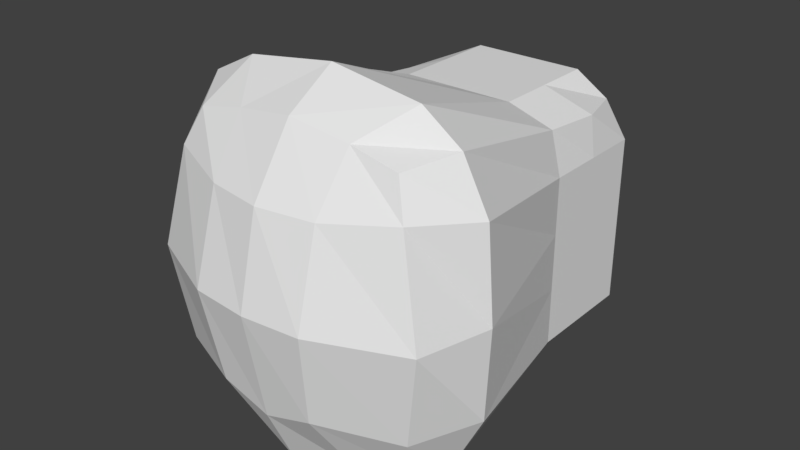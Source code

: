 # Source: MCharacter.blend  (saved by Blender 2.78.0; exported with 4.5.12 LTS)
import bpy
from mathutils import Matrix  # noqa: F401  (used for matrix-valued properties, if any)

bpy.ops.wm.read_factory_settings(use_empty=True)
scene = bpy.context.scene
scene.name = 'Scene'

# ---- collections
col_collection_1 = bpy.data.collections.new('Collection 1'); scene.collection.children.link(col_collection_1)

# ---- materials (node trees are filled in below, after node groups)
mat_material = bpy.data.materials.new('Material')
mat_material.alpha_threshold = 0.0
mat_material.use_transparent_shadow = False
mat_material.roughness = 0.5
mat_material.line_color = (0.0, 0.0, 0.0, 1.0)

# ---- material node trees

# ---- world
world_world = bpy.data.worlds.new('World'); scene.world = world_world
world_world.color = (0.05088, 0.05088, 0.05088)
world_world.use_sun_shadow = False
world_world.sun_shadow_jitter_overblur = 0.0
world_world.cycles.sampling_method = 'MANUAL'

# ---- meshes
me_cube = bpy.data.meshes.new('Cube')
me_cube.from_pydata([(0.5318, 0.803, -0.5401), (0.5253, -0.6843, -0.6523), (-0.5029, -0.6554, -0.6523), (-0.5325, 0.803, -0.5401), (0.4233, 0.803, 0.4228), (0.4918, -0.7078, 0.6083), (-0.4978, -0.7078, 0.6083), (-0.424, 0.803, 0.4228), (0.5318, 0.2708, -0.5401), (-0.0003516, 0.803, -0.5401), (0.5318, 0.803, -0.007969), (-0.0006907, -0.7963, -0.787), (0.6704, -0.8269, -0.004138), (-0.5325, 0.2708, -0.5401), (-0.6524, -0.8269, -0.004138), (-0.5325, 0.803, -0.007969), (0.4819, 0.2708, 0.456), (-0.0003516, 0.803, 0.5242), (-0.0006912, -0.7305, 0.6997), (-0.5054, 0.2708, 0.456), (-0.0003516, 0.803, -0.007969), (-0.5325, 0.2708, -0.007969), (-2.98e-07, -1.025, 0.0), (0.5318, 0.2708, -0.007969), (-0.0003518, 0.2708, 0.5242), (-0.0003517, 0.2708, -0.5401), (0.5901, -0.5, -0.7174), (-0.2664, 0.803, -0.5401), (0.5318, 0.803, 0.2581), (-0.2909, -0.7271, -0.7458), (0.5596, -0.7655, 0.449), (-0.5325, 0.5369, -0.5401), (-0.5614, -0.7655, 0.449), (-0.5325, 0.803, 0.2581), (0.6057, -0.5, 0.6512), (-0.2664, 0.803, 0.5242), (-0.275, -0.7116, 0.6569), (-0.5083, 0.5369, 0.4234), (0.5318, 0.5369, -0.5401), (0.2657, 0.803, -0.5401), (0.5318, 0.803, -0.2741), (0.3014, -0.7271, -0.7458), (0.5869, -0.7728, -0.4573), (-0.5908, -0.5, -0.7174), (-0.5938, -0.7728, -0.4573), (-0.5325, 0.803, -0.2741), (0.5076, 0.5369, 0.4475), (0.2657, 0.803, 0.5242), (0.2736, -0.7116, 0.6569), (-0.6335, -0.5, 0.6717), (-0.2664, 0.803, -0.007969), (0.2657, 0.803, -0.007969), (-0.0003516, 0.803, 0.2581), (-0.0003516, 0.803, -0.2741), (-0.5325, 0.5369, -0.007969), (-0.7591, -0.5, -0.002195), (-0.5325, 0.2708, -0.2741), (-0.5325, 0.2708, 0.2581), (-0.2685, -0.9998, 0.0), (0.2685, -0.9998, 0.0), (-1.75e-07, -0.9281, -0.5027), (-3.965e-07, -0.926, 0.4129), (0.7585, -0.5, -0.002195), (0.5318, 0.5369, -0.007969), (0.5318, 0.2708, -0.2741), (0.5318, 0.2708, 0.2581), (-0.0003133, -0.5, 0.8425), (-0.0003517, 0.5369, 0.5242), (0.2657, 0.2708, 0.5242), (-0.2664, 0.2708, 0.5242), (-0.2664, 0.2708, -0.5401), (0.2657, 0.2708, -0.5401), (-0.0003516, 0.5369, -0.5401), (-0.000313, -0.5, -0.8077), (0.2949, -0.5, -0.8077), (0.2657, 0.5369, -0.5401), (-0.2664, 0.5369, -0.5401), (-0.2664, 0.5369, 0.5242), (0.2657, 0.5369, 0.5242), (0.422, -0.5, 0.7806), (0.5318, 0.5369, 0.2581), (0.5318, 0.5369, -0.2741), (0.7384, -0.5, -0.4246), (0.2595, -0.8835, 0.4129), (0.2306, -0.9281, -0.4312), (-0.2306, -0.9281, -0.4312), (-0.727, -0.5, 0.4202), (-0.739, -0.5, -0.4246), (-0.5325, 0.5369, -0.2741), (0.2657, 0.803, -0.2741), (0.2657, 0.803, 0.2581), (-0.2664, 0.803, 0.2581), (-0.2664, 0.803, -0.2741), (-0.5325, 0.5369, 0.2581), (-0.2595, -0.8835, 0.4129), (0.7263, -0.5, 0.4202), (-0.4227, -0.5, 0.7806), (-0.2955, -0.5, -0.8077)], [], [(97, 29, 2, 43), (96, 49, 6, 36), (95, 34, 5, 30), (94, 36, 6, 32), (93, 37, 7, 33), (92, 27, 3, 45), (91, 50, 15, 33), (90, 51, 20, 52), (89, 39, 9, 53), (88, 54, 15, 45), (87, 55, 21, 56), (86, 49, 19, 57), (85, 58, 14, 44), (84, 59, 22, 60), (83, 48, 18, 61), (82, 62, 12, 42), (81, 63, 23, 64), (80, 46, 16, 65), (79, 66, 18, 48), (78, 67, 24, 68), (77, 37, 19, 69), (76, 70, 13, 31), (75, 71, 25, 72), (74, 41, 11, 73), (71, 74, 73, 25), (8, 26, 74, 71), (26, 1, 41, 74), (39, 75, 72, 9), (0, 38, 75, 39), (38, 8, 71, 75), (27, 76, 31, 3), (9, 72, 76, 27), (72, 25, 70, 76), (67, 77, 69, 24), (17, 35, 77, 67), (35, 7, 37, 77), (46, 78, 68, 16), (4, 47, 78, 46), (47, 17, 67, 78), (34, 79, 48, 5), (16, 68, 79, 34), (68, 24, 66, 79), (63, 80, 65, 23), (10, 28, 80, 63), (28, 4, 46, 80), (38, 81, 64, 8), (0, 40, 81, 38), (40, 10, 63, 81), (26, 82, 42, 1), (8, 64, 82, 26), (64, 23, 62, 82), (59, 83, 61, 22), (12, 30, 83, 59), (30, 5, 48, 83), (41, 84, 60, 11), (1, 42, 84, 41), (42, 12, 59, 84), (29, 85, 44, 2), (11, 60, 85, 29), (60, 22, 58, 85), (55, 86, 57, 21), (14, 32, 86, 55), (32, 6, 49, 86), (43, 87, 56, 13), (2, 44, 87, 43), (44, 14, 55, 87), (31, 88, 45, 3), (13, 56, 88, 31), (56, 21, 54, 88), (51, 89, 53, 20), (10, 40, 89, 51), (40, 0, 39, 89), (47, 90, 52, 17), (4, 28, 90, 47), (28, 10, 51, 90), (35, 91, 33, 7), (17, 52, 91, 35), (52, 20, 50, 91), (50, 92, 45, 15), (20, 53, 92, 50), (53, 9, 27, 92), (54, 93, 33, 15), (21, 57, 93, 54), (57, 19, 37, 93), (58, 94, 32, 14), (22, 61, 94, 58), (61, 18, 36, 94), (62, 95, 30, 12), (23, 65, 95, 62), (65, 16, 34, 95), (66, 96, 36, 18), (24, 69, 96, 66), (69, 19, 49, 96), (70, 97, 43, 13), (25, 73, 97, 70), (73, 11, 29, 97)])
me_cube.materials.append(mat_material)
me_cube.use_remesh_preserve_volume = False
me_cube.use_remesh_preserve_attributes = False
me_cube.use_mirror_vertex_groups = False
me_cube.update()

# ---- objects
ob_cube = bpy.data.objects.new('Cube', me_cube)

# ---- transforms, parenting, visibility, modifiers, constraints
ob_cube.location = (0.0, 0.0, 0.0)
ob_cube.scale = (0.1668, 0.1668, 0.1668)
ob_cube.lock_rotations_4d = False
ob_cube.empty_display_type = 'ARROWS'
ob_cube.lineart.crease_threshold = 0.0

# ---- collection membership
col_collection_1.objects.link(ob_cube)

# ---- scene / render settings (as saved in the file)
scene.frame_start = 1; scene.frame_end = 250; scene.frame_set(1)
scene.render.engine = 'BLENDER_EEVEE_NEXT'
scene.render.resolution_percentage = 50
scene.render.dither_intensity = 0.0
scene.cycles.use_denoising = False
scene.cycles.samples = 128
scene.cycles.sampling_pattern = 'TABULATED_SOBOL'
scene.cycles.light_sampling_threshold = 0.0
scene.cycles.use_adaptive_sampling = False
scene.cycles.use_light_tree = False
scene.cycles.blur_glossy = 0.0
scene.cycles.sample_clamp_indirect = 0.0
scene.view_settings.view_transform = 'Standard'
bpy.context.view_layer.update()

# ---- added for rendering (the .blend has no active camera and no usable light): camera, sun
cam_auto = bpy.data.cameras.new('AutoCamera')
cam_auto.lens = 50.0
cam_auto.sensor_width = 36.0
cam_auto.clip_end = 1000.0
ob_auto_camera = bpy.data.objects.new('AutoCamera', cam_auto)
scene.collection.objects.link(ob_auto_camera)
ob_auto_camera.location = (0.446453, -0.554332, 0.360106)
ob_auto_camera.rotation_euler = (1.09748, -7.21219e-08, 0.694738)
scene.camera = ob_auto_camera
light_auto_sun = bpy.data.lights.new('AutoSun', 'SUN')
light_auto_sun.energy = 3.0
light_auto_sun.angle = 0.0523599
ob_auto_sun = bpy.data.objects.new('AutoSun', light_auto_sun)
scene.collection.objects.link(ob_auto_sun)
ob_auto_sun.rotation_euler = (0.872665, 0.174533, 0.523599)
bpy.context.view_layer.update()
